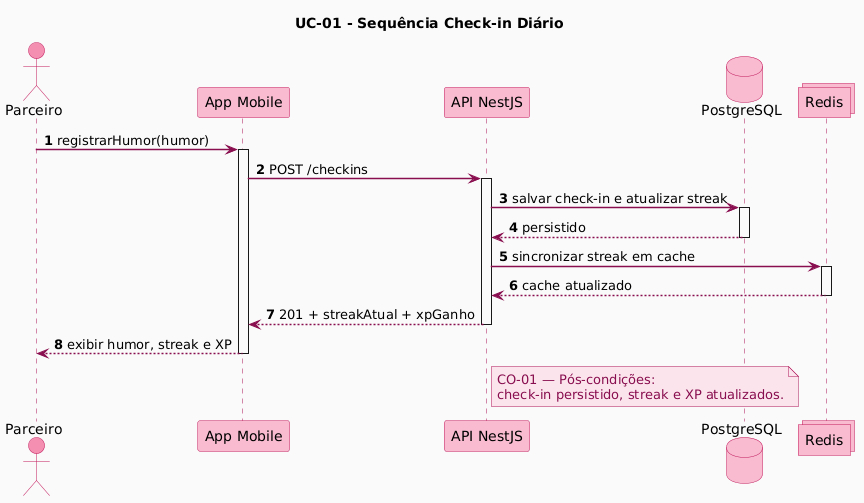

The diagram above was rendered by PlantUML. Its source (embedded in the PNG):
@startuml
title UC-01 - Sequência Check-in Diário

skinparam backgroundColor #FAFAFA
skinparam shadowing false
skinparam sequenceArrowThickness 1.5
skinparam sequenceParticipantBorderColor #C2185B
skinparam sequenceParticipantBackgroundColor #F8BBD0
skinparam sequenceActorBorderColor #C2185B
skinparam sequenceActorBackgroundColor #F48FB1
skinparam sequenceLifeLineBorderColor #AD1457
skinparam sequenceArrowColor #880E4F
skinparam ArrowColor #880E4F
skinparam noteBorderColor #AD1457
skinparam noteBackgroundColor #FCE4EC
skinparam noteFontColor #880E4F
skinparam sequenceMessageFontColor #880E4F
skinparam databaseBorderColor #C2185B
skinparam databaseBackgroundColor #F8BBD0
skinparam collectionsBackgroundColor #F8BBD0
skinparam collectionsBorderColor #C2185B

autonumber

actor Parceiro
participant "App Mobile" as Mobile
participant "API NestJS" as API
database "PostgreSQL" as DB
collections "Redis" as Redis

Parceiro -> Mobile : registrarHumor(humor)
activate Mobile

Mobile -> API : POST /checkins
activate API

API -> DB : salvar check-in e atualizar streak
activate DB
DB --> API : persistido
deactivate DB

API -> Redis : sincronizar streak em cache
activate Redis
Redis --> API : cache atualizado
deactivate Redis

API --> Mobile : 201 + streakAtual + xpGanho
deactivate API

Mobile --> Parceiro : exibir humor, streak e XP
deactivate Mobile

note right of API
  CO-01 — Pós-condições:
  check-in persistido, streak e XP atualizados.
end note
@enduml